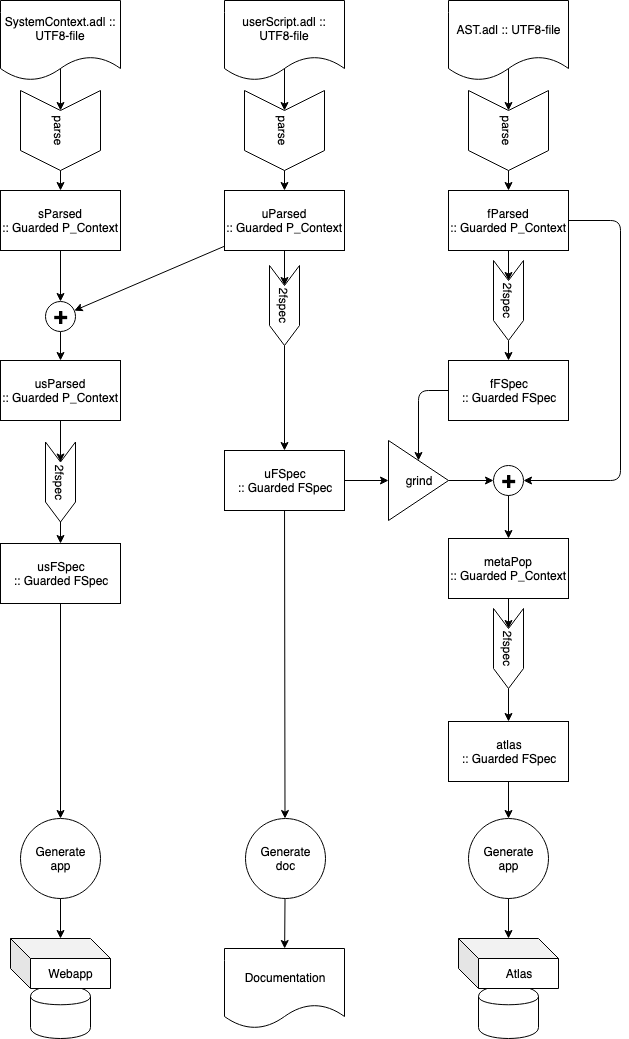

The diagram above was exported from draw.io. Its source (the exported page's mxGraphModel, read from the mxfile embedded in the PNG):
<mxGraphModel dx="1158" dy="803" grid="1" gridSize="10" guides="1" tooltips="1" connect="1" arrows="1" fold="1" page="1" pageScale="1" pageWidth="1169" pageHeight="1654" math="0" shadow="0">
  <root>
    <mxCell id="0" />
    <mxCell id="1" parent="0" />
    <mxCell id="VUBBLJ7926nUgz_nwFzg-5" value="" style="endArrow=classic;html=1;" parent="1" target="VUBBLJ7926nUgz_nwFzg-82" edge="1">
      <mxGeometry width="50" height="50" relative="1" as="geometry">
        <mxPoint x="584" y="200" as="sourcePoint" />
        <mxPoint x="584" y="230" as="targetPoint" />
      </mxGeometry>
    </mxCell>
    <mxCell id="VUBBLJ7926nUgz_nwFzg-7" value="" style="endArrow=classic;html=1;" parent="1" target="VUBBLJ7926nUgz_nwFzg-80" edge="1">
      <mxGeometry width="50" height="50" relative="1" as="geometry">
        <mxPoint x="360" y="200" as="sourcePoint" />
        <mxPoint x="360" y="230" as="targetPoint" />
      </mxGeometry>
    </mxCell>
    <mxCell id="VUBBLJ7926nUgz_nwFzg-9" value="" style="endArrow=classic;html=1;" parent="1" target="VUBBLJ7926nUgz_nwFzg-81" edge="1">
      <mxGeometry width="50" height="50" relative="1" as="geometry">
        <mxPoint x="808" y="200" as="sourcePoint" />
        <mxPoint x="808" y="230" as="targetPoint" />
      </mxGeometry>
    </mxCell>
    <mxCell id="VUBBLJ7926nUgz_nwFzg-21" value="SystemContext.adl :: UTF8-file" style="shape=document;whiteSpace=wrap;html=1;boundedLbl=1;" parent="1" vertex="1">
      <mxGeometry x="300" y="170" width="120" height="80" as="geometry" />
    </mxCell>
    <mxCell id="VUBBLJ7926nUgz_nwFzg-24" value="AST.adl :: UTF8-file" style="shape=document;whiteSpace=wrap;html=1;boundedLbl=1;" parent="1" vertex="1">
      <mxGeometry x="748" y="170" width="120" height="80" as="geometry" />
    </mxCell>
    <mxCell id="VUBBLJ7926nUgz_nwFzg-25" value="userScript.adl :: UTF8-file" style="shape=document;whiteSpace=wrap;html=1;boundedLbl=1;" parent="1" vertex="1">
      <mxGeometry x="524" y="170" width="120" height="80" as="geometry" />
    </mxCell>
    <mxCell id="VUBBLJ7926nUgz_nwFzg-27" value="&lt;div&gt;fFSpec&lt;/div&gt;&lt;div&gt;:: Guarded FSpec&lt;/div&gt;" style="rounded=0;whiteSpace=wrap;html=1;" parent="1" vertex="1">
      <mxGeometry x="748" y="530" width="120" height="60" as="geometry" />
    </mxCell>
    <mxCell id="VUBBLJ7926nUgz_nwFzg-28" value="&lt;div&gt;uFSpec&lt;/div&gt;&lt;div&gt;:: Guarded FSpec&lt;br&gt;&lt;/div&gt;" style="rounded=0;whiteSpace=wrap;html=1;" parent="1" vertex="1">
      <mxGeometry x="524" y="620" width="120" height="60" as="geometry" />
    </mxCell>
    <mxCell id="VUBBLJ7926nUgz_nwFzg-33" value="&lt;div&gt;usParsed&lt;/div&gt;&lt;div&gt;:: Guarded P_Context&lt;br&gt;&lt;/div&gt;" style="rounded=0;whiteSpace=wrap;html=1;" parent="1" vertex="1">
      <mxGeometry x="300" y="530" width="120" height="60" as="geometry" />
    </mxCell>
    <mxCell id="VUBBLJ7926nUgz_nwFzg-35" value="grind" style="triangle;whiteSpace=wrap;html=1;fontSize=12;rotation=0;fontStyle=0" parent="1" vertex="1">
      <mxGeometry x="688" y="610" width="60" height="80" as="geometry" />
    </mxCell>
    <mxCell id="VUBBLJ7926nUgz_nwFzg-36" value="" style="endArrow=classic;html=1;fontSize=24;entryX=0;entryY=0.5;entryDx=0;entryDy=0;" parent="1" source="VUBBLJ7926nUgz_nwFzg-28" target="VUBBLJ7926nUgz_nwFzg-35" edge="1">
      <mxGeometry width="50" height="50" relative="1" as="geometry">
        <mxPoint x="547.972602739726" y="600" as="sourcePoint" />
        <mxPoint x="494.56639058021915" y="634.8094061396785" as="targetPoint" />
        <Array as="points" />
      </mxGeometry>
    </mxCell>
    <mxCell id="VUBBLJ7926nUgz_nwFzg-39" value="" style="endArrow=classic;html=1;fontSize=24;exitX=1;exitY=0.5;exitDx=0;exitDy=0;" parent="1" source="VUBBLJ7926nUgz_nwFzg-35" target="VUBBLJ7926nUgz_nwFzg-122" edge="1">
      <mxGeometry width="50" height="50" relative="1" as="geometry">
        <mxPoint x="594" y="600" as="sourcePoint" />
        <mxPoint x="584" y="713" as="targetPoint" />
      </mxGeometry>
    </mxCell>
    <mxCell id="VUBBLJ7926nUgz_nwFzg-48" value="" style="endArrow=classic;html=1;fontSize=24;" parent="1" source="VUBBLJ7926nUgz_nwFzg-95" target="VUBBLJ7926nUgz_nwFzg-33" edge="1">
      <mxGeometry width="50" height="50" relative="1" as="geometry">
        <mxPoint x="360" y="515" as="sourcePoint" />
        <mxPoint x="360" y="530" as="targetPoint" />
      </mxGeometry>
    </mxCell>
    <mxCell id="VUBBLJ7926nUgz_nwFzg-49" value="" style="endArrow=classic;html=1;" parent="1" source="VUBBLJ7926nUgz_nwFzg-91" target="VUBBLJ7926nUgz_nwFzg-28" edge="1">
      <mxGeometry width="50" height="50" relative="1" as="geometry">
        <mxPoint x="370" y="420" as="sourcePoint" />
        <mxPoint x="370" y="450" as="targetPoint" />
      </mxGeometry>
    </mxCell>
    <mxCell id="VUBBLJ7926nUgz_nwFzg-50" value="" style="endArrow=classic;html=1;" parent="1" source="VUBBLJ7926nUgz_nwFzg-93" target="VUBBLJ7926nUgz_nwFzg-27" edge="1">
      <mxGeometry width="50" height="50" relative="1" as="geometry">
        <mxPoint x="380" y="430" as="sourcePoint" />
        <mxPoint x="380" y="460" as="targetPoint" />
      </mxGeometry>
    </mxCell>
    <mxCell id="VUBBLJ7926nUgz_nwFzg-53" value="" style="endArrow=classic;html=1;fontSize=24;" parent="1" source="VUBBLJ7926nUgz_nwFzg-27" target="VUBBLJ7926nUgz_nwFzg-35" edge="1">
      <mxGeometry width="50" height="50" relative="1" as="geometry">
        <mxPoint x="818" y="600" as="sourcePoint" />
        <mxPoint x="818" y="645" as="targetPoint" />
        <Array as="points">
          <mxPoint x="718" y="560" />
        </Array>
      </mxGeometry>
    </mxCell>
    <mxCell id="VUBBLJ7926nUgz_nwFzg-56" value="" style="endArrow=classic;html=1;fontSize=24;" parent="1" source="VUBBLJ7926nUgz_nwFzg-28" target="VUBBLJ7926nUgz_nwFzg-77" edge="1">
      <mxGeometry width="50" height="50" relative="1" as="geometry">
        <mxPoint x="370" y="600" as="sourcePoint" />
        <mxPoint x="554" y="896" as="targetPoint" />
        <Array as="points" />
      </mxGeometry>
    </mxCell>
    <mxCell id="VUBBLJ7926nUgz_nwFzg-58" value="" style="endArrow=classic;html=1;fontSize=24;" parent="1" source="VUBBLJ7926nUgz_nwFzg-59" target="VUBBLJ7926nUgz_nwFzg-57" edge="1">
      <mxGeometry width="50" height="50" relative="1" as="geometry">
        <mxPoint x="330" y="773" as="sourcePoint" />
        <mxPoint x="146" y="828" as="targetPoint" />
      </mxGeometry>
    </mxCell>
    <mxCell id="VUBBLJ7926nUgz_nwFzg-60" value="&lt;div&gt;Generate&lt;/div&gt;&lt;div&gt;app&lt;br&gt;&lt;/div&gt;" style="ellipse;whiteSpace=wrap;html=1;aspect=fixed;fontSize=12;" parent="1" vertex="1">
      <mxGeometry x="320" y="988" width="80" height="80" as="geometry" />
    </mxCell>
    <mxCell id="VUBBLJ7926nUgz_nwFzg-61" value="" style="endArrow=classic;html=1;fontSize=12;" parent="1" source="VUBBLJ7926nUgz_nwFzg-57" target="VUBBLJ7926nUgz_nwFzg-60" edge="1">
      <mxGeometry width="50" height="50" relative="1" as="geometry">
        <mxPoint x="180" y="1200" as="sourcePoint" />
        <mxPoint x="230" y="1150" as="targetPoint" />
      </mxGeometry>
    </mxCell>
    <mxCell id="VUBBLJ7926nUgz_nwFzg-64" value="" style="group" parent="1" vertex="1" connectable="0">
      <mxGeometry x="310" y="1108" width="100" height="100" as="geometry" />
    </mxCell>
    <mxCell id="VUBBLJ7926nUgz_nwFzg-63" value="" style="shape=cylinder;whiteSpace=wrap;html=1;boundedLbl=1;backgroundOutline=1;fontSize=12;" parent="VUBBLJ7926nUgz_nwFzg-64" vertex="1">
      <mxGeometry x="20" y="47" width="60" height="53" as="geometry" />
    </mxCell>
    <mxCell id="VUBBLJ7926nUgz_nwFzg-62" value="Webapp" style="shape=cube;whiteSpace=wrap;html=1;boundedLbl=1;backgroundOutline=1;darkOpacity=0.05;darkOpacity2=0.1;fontSize=12;" parent="VUBBLJ7926nUgz_nwFzg-64" vertex="1">
      <mxGeometry width="100" height="50" as="geometry" />
    </mxCell>
    <mxCell id="VUBBLJ7926nUgz_nwFzg-65" value="" style="endArrow=classic;html=1;fontSize=12;" parent="1" source="VUBBLJ7926nUgz_nwFzg-60" target="VUBBLJ7926nUgz_nwFzg-62" edge="1">
      <mxGeometry width="50" height="50" relative="1" as="geometry">
        <mxPoint x="140" y="1148" as="sourcePoint" />
        <mxPoint x="190" y="1098" as="targetPoint" />
      </mxGeometry>
    </mxCell>
    <mxCell id="VUBBLJ7926nUgz_nwFzg-75" value="Documentation" style="shape=document;whiteSpace=wrap;html=1;boundedLbl=1;fontSize=12;" parent="1" vertex="1">
      <mxGeometry x="524" y="1118" width="120" height="80" as="geometry" />
    </mxCell>
    <mxCell id="VUBBLJ7926nUgz_nwFzg-77" value="&lt;div&gt;Generate&lt;/div&gt;&lt;div&gt;doc&lt;br&gt;&lt;/div&gt;" style="ellipse;whiteSpace=wrap;html=1;aspect=fixed;fontSize=12;" parent="1" vertex="1">
      <mxGeometry x="544.5" y="988" width="80" height="80" as="geometry" />
    </mxCell>
    <mxCell id="VUBBLJ7926nUgz_nwFzg-78" value="" style="endArrow=classic;html=1;fontSize=12;" parent="1" source="VUBBLJ7926nUgz_nwFzg-77" target="VUBBLJ7926nUgz_nwFzg-75" edge="1">
      <mxGeometry width="50" height="50" relative="1" as="geometry">
        <mxPoint x="420" y="1048" as="sourcePoint" />
        <mxPoint x="340" y="1048" as="targetPoint" />
      </mxGeometry>
    </mxCell>
    <mxCell id="VUBBLJ7926nUgz_nwFzg-80" value="parse" style="shape=step;perimeter=stepPerimeter;whiteSpace=wrap;html=1;fixedSize=1;rotation=90;" parent="1" vertex="1">
      <mxGeometry x="320" y="260" width="80" height="80" as="geometry" />
    </mxCell>
    <mxCell id="VUBBLJ7926nUgz_nwFzg-81" value="parse" style="shape=step;perimeter=stepPerimeter;whiteSpace=wrap;html=1;fixedSize=1;rotation=90;" parent="1" vertex="1">
      <mxGeometry x="768" y="260" width="80" height="80" as="geometry" />
    </mxCell>
    <mxCell id="VUBBLJ7926nUgz_nwFzg-82" value="parse" style="shape=step;perimeter=stepPerimeter;whiteSpace=wrap;html=1;fixedSize=1;rotation=90;" parent="1" vertex="1">
      <mxGeometry x="544" y="260" width="80" height="80" as="geometry" />
    </mxCell>
    <mxCell id="VUBBLJ7926nUgz_nwFzg-83" value="&lt;div&gt;sParsed&lt;/div&gt;&lt;div&gt;:: Guarded P_Context&lt;br&gt;&lt;/div&gt;" style="rounded=0;whiteSpace=wrap;html=1;" parent="1" vertex="1">
      <mxGeometry x="300" y="360" width="120" height="60" as="geometry" />
    </mxCell>
    <mxCell id="VUBBLJ7926nUgz_nwFzg-84" value="&lt;div&gt;fParsed&lt;/div&gt;&lt;div&gt;:: Guarded P_Context&lt;br&gt;&lt;/div&gt;" style="rounded=0;whiteSpace=wrap;html=1;" parent="1" vertex="1">
      <mxGeometry x="748" y="360" width="120" height="60" as="geometry" />
    </mxCell>
    <mxCell id="VUBBLJ7926nUgz_nwFzg-85" value="&lt;div&gt;uParsed&lt;/div&gt;&lt;div&gt;:: Guarded P_Context&lt;br&gt;&lt;/div&gt;" style="rounded=0;whiteSpace=wrap;html=1;" parent="1" vertex="1">
      <mxGeometry x="524" y="360" width="120" height="60" as="geometry" />
    </mxCell>
    <mxCell id="VUBBLJ7926nUgz_nwFzg-86" value="" style="endArrow=classic;html=1;fontSize=24;" parent="1" source="VUBBLJ7926nUgz_nwFzg-80" target="VUBBLJ7926nUgz_nwFzg-83" edge="1">
      <mxGeometry width="50" height="50" relative="1" as="geometry">
        <mxPoint x="370" y="535" as="sourcePoint" />
        <mxPoint x="370" y="553" as="targetPoint" />
      </mxGeometry>
    </mxCell>
    <mxCell id="VUBBLJ7926nUgz_nwFzg-87" value="" style="endArrow=classic;html=1;" parent="1" source="VUBBLJ7926nUgz_nwFzg-82" target="VUBBLJ7926nUgz_nwFzg-85" edge="1">
      <mxGeometry width="50" height="50" relative="1" as="geometry">
        <mxPoint x="370" y="250" as="sourcePoint" />
        <mxPoint x="370" y="280" as="targetPoint" />
      </mxGeometry>
    </mxCell>
    <mxCell id="VUBBLJ7926nUgz_nwFzg-88" value="" style="endArrow=classic;html=1;" parent="1" source="VUBBLJ7926nUgz_nwFzg-81" target="VUBBLJ7926nUgz_nwFzg-84" edge="1">
      <mxGeometry width="50" height="50" relative="1" as="geometry">
        <mxPoint x="380" y="260" as="sourcePoint" />
        <mxPoint x="380" y="290" as="targetPoint" />
      </mxGeometry>
    </mxCell>
    <mxCell id="VUBBLJ7926nUgz_nwFzg-91" value="2fspec" style="shape=step;perimeter=stepPerimeter;whiteSpace=wrap;html=1;fixedSize=1;rotation=90;" parent="1" vertex="1">
      <mxGeometry x="544" y="460" width="80" height="30" as="geometry" />
    </mxCell>
    <mxCell id="VUBBLJ7926nUgz_nwFzg-92" value="" style="endArrow=classic;html=1;" parent="1" source="VUBBLJ7926nUgz_nwFzg-85" target="VUBBLJ7926nUgz_nwFzg-91" edge="1">
      <mxGeometry width="50" height="50" relative="1" as="geometry">
        <mxPoint x="584" y="420" as="sourcePoint" />
        <mxPoint x="584" y="530" as="targetPoint" />
      </mxGeometry>
    </mxCell>
    <mxCell id="VUBBLJ7926nUgz_nwFzg-93" value="2fspec" style="shape=step;perimeter=stepPerimeter;whiteSpace=wrap;html=1;fixedSize=1;rotation=90;" parent="1" vertex="1">
      <mxGeometry x="768" y="455" width="80" height="30" as="geometry" />
    </mxCell>
    <mxCell id="VUBBLJ7926nUgz_nwFzg-94" value="" style="endArrow=classic;html=1;" parent="1" source="VUBBLJ7926nUgz_nwFzg-84" target="VUBBLJ7926nUgz_nwFzg-93" edge="1">
      <mxGeometry width="50" height="50" relative="1" as="geometry">
        <mxPoint x="808" y="420" as="sourcePoint" />
        <mxPoint x="808" y="530" as="targetPoint" />
      </mxGeometry>
    </mxCell>
    <mxCell id="VUBBLJ7926nUgz_nwFzg-95" value="+" style="ellipse;whiteSpace=wrap;html=1;aspect=fixed;fontStyle=1;fontSize=24;" parent="1" vertex="1">
      <mxGeometry x="345" y="471" width="30" height="30" as="geometry" />
    </mxCell>
    <mxCell id="VUBBLJ7926nUgz_nwFzg-96" value="" style="endArrow=classic;html=1;fontSize=24;" parent="1" source="VUBBLJ7926nUgz_nwFzg-83" target="VUBBLJ7926nUgz_nwFzg-95" edge="1">
      <mxGeometry width="50" height="50" relative="1" as="geometry">
        <mxPoint x="360" y="426" as="sourcePoint" />
        <mxPoint x="350" y="506" as="targetPoint" />
      </mxGeometry>
    </mxCell>
    <mxCell id="VUBBLJ7926nUgz_nwFzg-97" value="" style="endArrow=classic;html=1;fontSize=24;" parent="1" source="VUBBLJ7926nUgz_nwFzg-85" target="VUBBLJ7926nUgz_nwFzg-95" edge="1">
      <mxGeometry width="50" height="50" relative="1" as="geometry">
        <mxPoint x="524" y="420.10714285714266" as="sourcePoint" />
        <mxPoint x="469.43360941978085" y="470.8094061396787" as="targetPoint" />
      </mxGeometry>
    </mxCell>
    <mxCell id="VUBBLJ7926nUgz_nwFzg-57" value="&lt;div&gt;usFSpec&lt;/div&gt;&lt;div&gt;:: Guarded FSpec&lt;br&gt;&lt;/div&gt;" style="rounded=0;whiteSpace=wrap;html=1;" parent="1" vertex="1">
      <mxGeometry x="300" y="713" width="120" height="60" as="geometry" />
    </mxCell>
    <mxCell id="VUBBLJ7926nUgz_nwFzg-59" value="2fspec" style="shape=step;perimeter=stepPerimeter;whiteSpace=wrap;html=1;fixedSize=1;rotation=90;" parent="1" vertex="1">
      <mxGeometry x="320" y="636.5" width="80" height="30" as="geometry" />
    </mxCell>
    <mxCell id="VUBBLJ7926nUgz_nwFzg-100" value="" style="endArrow=classic;html=1;fontSize=24;" parent="1" source="VUBBLJ7926nUgz_nwFzg-33" target="VUBBLJ7926nUgz_nwFzg-59" edge="1">
      <mxGeometry width="50" height="50" relative="1" as="geometry">
        <mxPoint x="360" y="590" as="sourcePoint" />
        <mxPoint x="360" y="713" as="targetPoint" />
      </mxGeometry>
    </mxCell>
    <mxCell id="VUBBLJ7926nUgz_nwFzg-103" value="&lt;div&gt;metaPop&lt;br&gt;&lt;/div&gt;&lt;div&gt;:: Guarded P_Context&lt;br&gt;&lt;/div&gt;" style="rounded=0;whiteSpace=wrap;html=1;" parent="1" vertex="1">
      <mxGeometry x="748" y="708" width="120" height="60" as="geometry" />
    </mxCell>
    <mxCell id="VUBBLJ7926nUgz_nwFzg-107" value="&lt;div&gt;atlas&lt;/div&gt;&lt;div&gt;:: Guarded FSpec&lt;br&gt;&lt;/div&gt;" style="rounded=0;whiteSpace=wrap;html=1;" parent="1" vertex="1">
      <mxGeometry x="748" y="891" width="120" height="60" as="geometry" />
    </mxCell>
    <mxCell id="VUBBLJ7926nUgz_nwFzg-110" value="" style="endArrow=classic;html=1;fontSize=24;" parent="1" source="VUBBLJ7926nUgz_nwFzg-107" target="VUBBLJ7926nUgz_nwFzg-111" edge="1">
      <mxGeometry width="50" height="50" relative="1" as="geometry">
        <mxPoint x="808" y="951" as="sourcePoint" />
        <mxPoint x="808" y="1074" as="targetPoint" />
      </mxGeometry>
    </mxCell>
    <mxCell id="VUBBLJ7926nUgz_nwFzg-111" value="&lt;div&gt;Generate&lt;/div&gt;&lt;div&gt;app&lt;/div&gt;" style="ellipse;whiteSpace=wrap;html=1;aspect=fixed;fontSize=12;" parent="1" vertex="1">
      <mxGeometry x="768" y="988" width="80" height="80" as="geometry" />
    </mxCell>
    <mxCell id="VUBBLJ7926nUgz_nwFzg-112" value="" style="group" parent="1" vertex="1" connectable="0">
      <mxGeometry x="758" y="1108" width="100" height="100" as="geometry" />
    </mxCell>
    <mxCell id="VUBBLJ7926nUgz_nwFzg-113" value="" style="shape=cylinder;whiteSpace=wrap;html=1;boundedLbl=1;backgroundOutline=1;fontSize=12;" parent="VUBBLJ7926nUgz_nwFzg-112" vertex="1">
      <mxGeometry x="20" y="47" width="60" height="53" as="geometry" />
    </mxCell>
    <mxCell id="VUBBLJ7926nUgz_nwFzg-114" value="Atlas" style="shape=cube;whiteSpace=wrap;html=1;boundedLbl=1;backgroundOutline=1;darkOpacity=0.05;darkOpacity2=0.1;fontSize=12;" parent="VUBBLJ7926nUgz_nwFzg-112" vertex="1">
      <mxGeometry width="100" height="50" as="geometry" />
    </mxCell>
    <mxCell id="VUBBLJ7926nUgz_nwFzg-115" value="" style="endArrow=classic;html=1;fontSize=12;" parent="1" source="VUBBLJ7926nUgz_nwFzg-111" target="VUBBLJ7926nUgz_nwFzg-114" edge="1">
      <mxGeometry width="50" height="50" relative="1" as="geometry">
        <mxPoint x="588" y="1148" as="sourcePoint" />
        <mxPoint x="638" y="1098" as="targetPoint" />
      </mxGeometry>
    </mxCell>
    <mxCell id="VUBBLJ7926nUgz_nwFzg-122" value="+" style="ellipse;whiteSpace=wrap;html=1;aspect=fixed;fontStyle=1;fontSize=24;" parent="1" vertex="1">
      <mxGeometry x="793" y="635" width="30" height="30" as="geometry" />
    </mxCell>
    <mxCell id="VUBBLJ7926nUgz_nwFzg-123" value="" style="endArrow=classic;html=1;fontSize=24;" parent="1" source="VUBBLJ7926nUgz_nwFzg-84" target="VUBBLJ7926nUgz_nwFzg-122" edge="1">
      <mxGeometry width="50" height="50" relative="1" as="geometry">
        <mxPoint x="1055.5" y="412" as="sourcePoint" />
        <mxPoint x="939.9336094197809" y="706.8094061396787" as="targetPoint" />
        <Array as="points">
          <mxPoint x="920" y="390" />
          <mxPoint x="920" y="650" />
        </Array>
      </mxGeometry>
    </mxCell>
    <mxCell id="VUBBLJ7926nUgz_nwFzg-124" value="" style="endArrow=classic;html=1;fontSize=24;" parent="1" source="VUBBLJ7926nUgz_nwFzg-122" target="VUBBLJ7926nUgz_nwFzg-103" edge="1">
      <mxGeometry width="50" height="50" relative="1" as="geometry">
        <mxPoint x="483.5" y="960" as="sourcePoint" />
        <mxPoint x="805.5" y="713" as="targetPoint" />
      </mxGeometry>
    </mxCell>
    <mxCell id="VUBBLJ7926nUgz_nwFzg-125" value="" style="endArrow=classic;html=1;" parent="1" source="VUBBLJ7926nUgz_nwFzg-126" target="VUBBLJ7926nUgz_nwFzg-107" edge="1">
      <mxGeometry width="50" height="50" relative="1" as="geometry">
        <mxPoint x="380" y="778" as="sourcePoint" />
        <mxPoint x="808" y="878" as="targetPoint" />
      </mxGeometry>
    </mxCell>
    <mxCell id="VUBBLJ7926nUgz_nwFzg-126" value="2fspec" style="shape=step;perimeter=stepPerimeter;whiteSpace=wrap;html=1;fixedSize=1;rotation=90;" parent="1" vertex="1">
      <mxGeometry x="768" y="803" width="80" height="30" as="geometry" />
    </mxCell>
    <mxCell id="VUBBLJ7926nUgz_nwFzg-127" value="" style="endArrow=classic;html=1;" parent="1" source="VUBBLJ7926nUgz_nwFzg-103" target="VUBBLJ7926nUgz_nwFzg-126" edge="1">
      <mxGeometry width="50" height="50" relative="1" as="geometry">
        <mxPoint x="808" y="768" as="sourcePoint" />
        <mxPoint x="808" y="878" as="targetPoint" />
      </mxGeometry>
    </mxCell>
  </root>
</mxGraphModel>